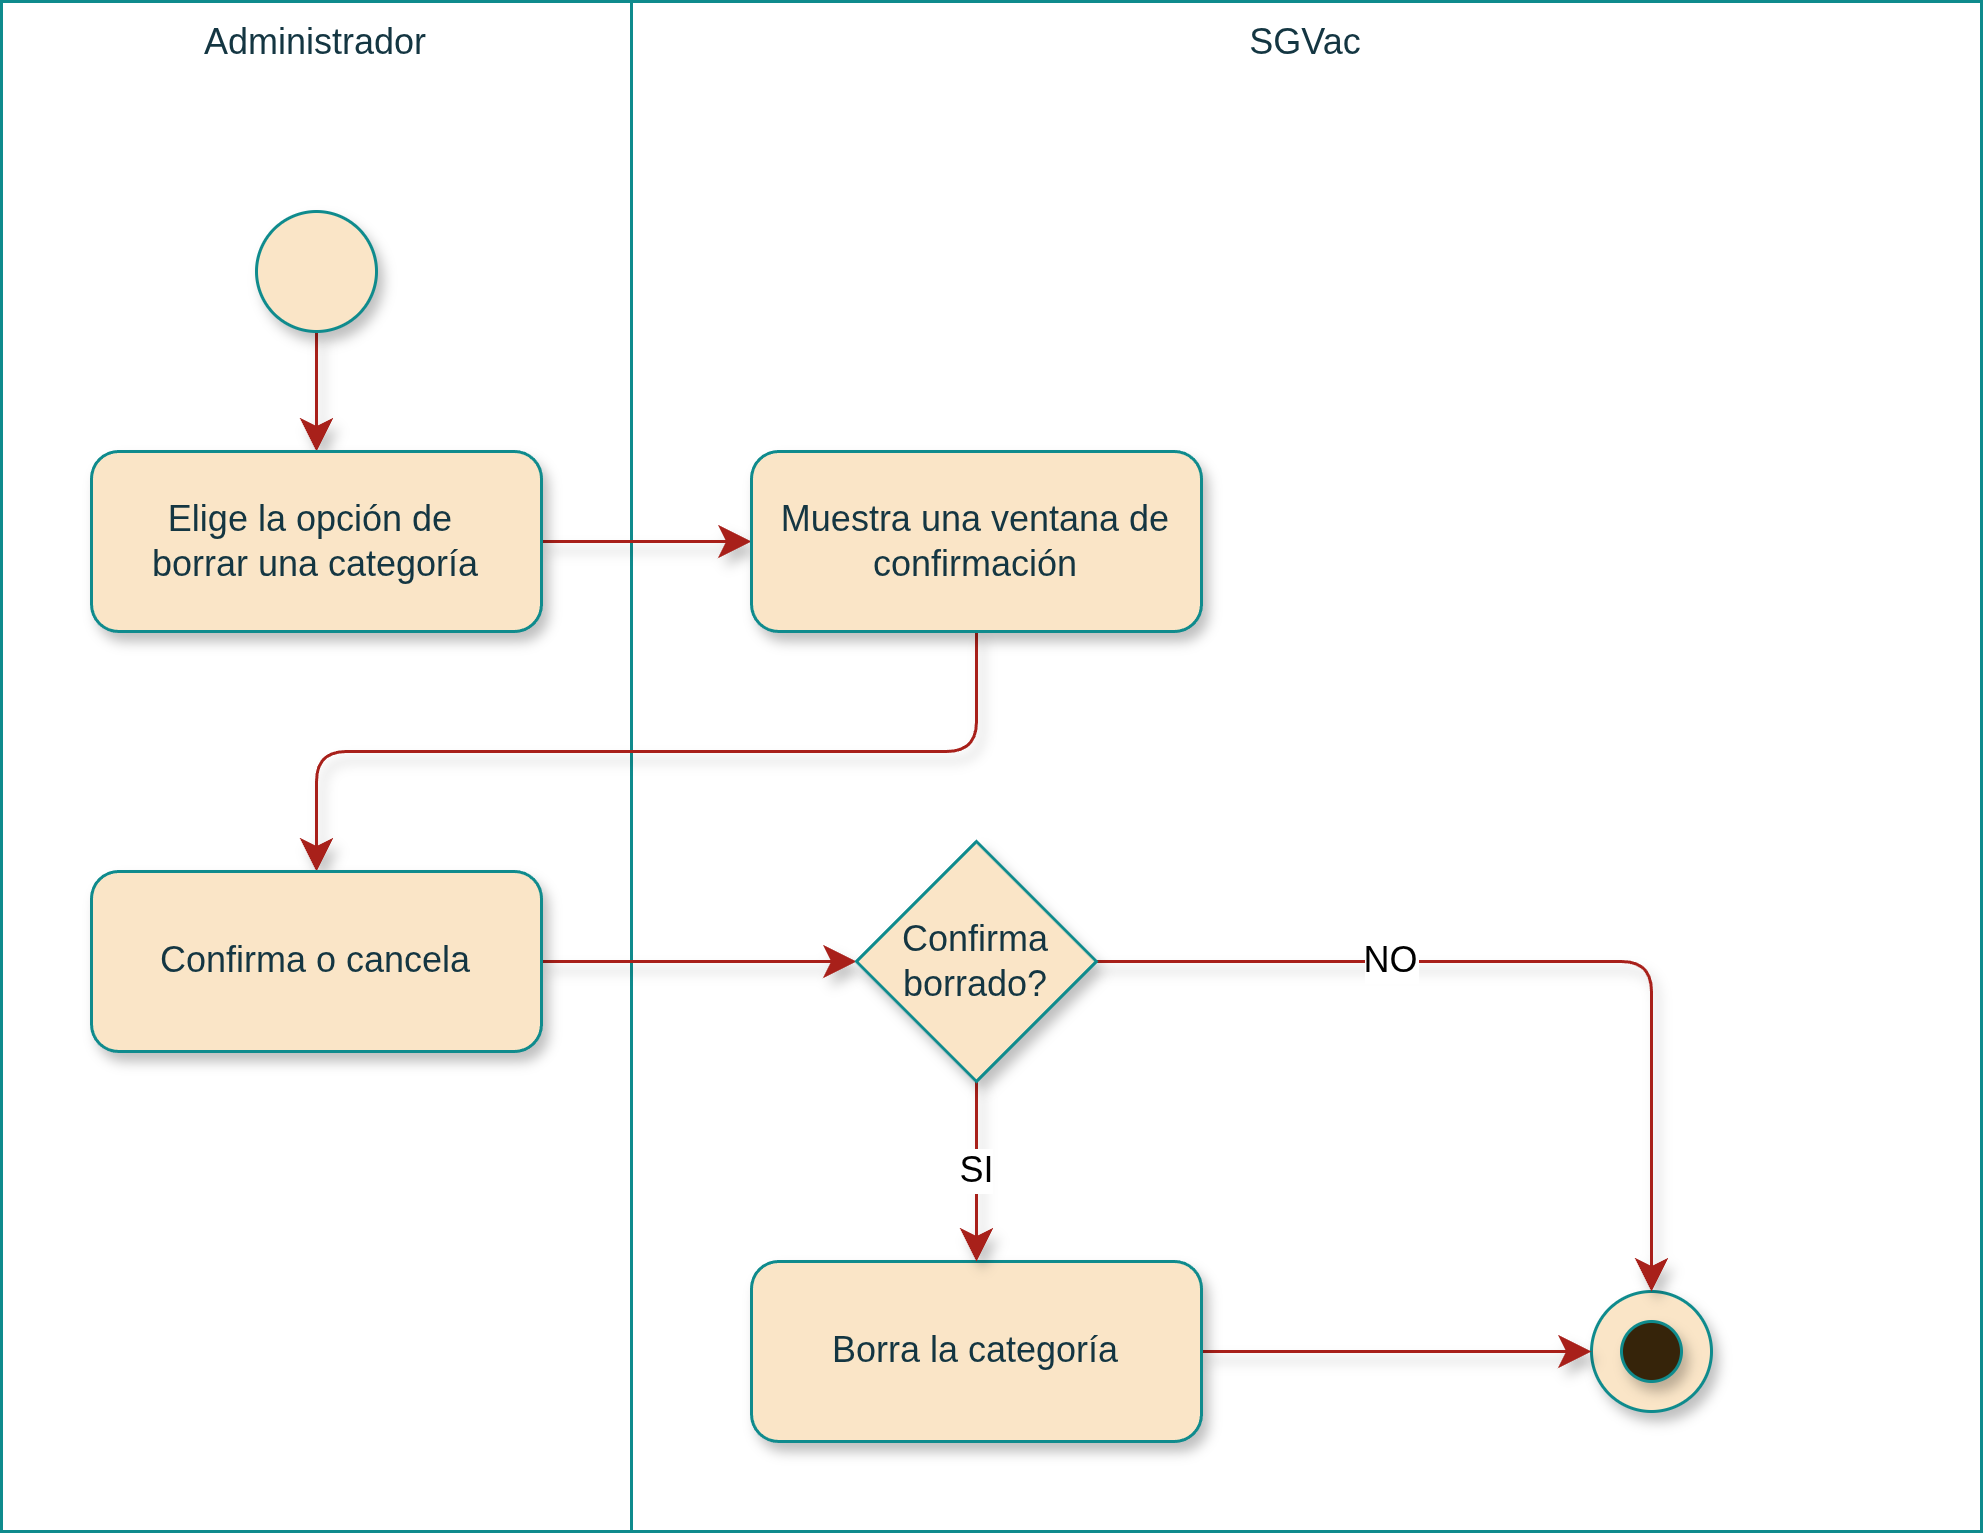

The diagram above was exported from draw.io. Its source (the exported page's mxGraphModel, read from the mxfile embedded in the PNG):
<mxGraphModel dx="1174" dy="890" grid="1" gridSize="10" guides="1" tooltips="1" connect="1" arrows="1" fold="1" page="1" pageScale="1" pageWidth="827" pageHeight="1169" math="0" shadow="0">
  <root>
    <mxCell id="0" />
    <mxCell id="1" parent="0" />
    <mxCell id="IVUfIxKTZZv3_LD7kG5y-6" parent="1" style="rounded=0;whiteSpace=wrap;strokeColor=#0F8B8D;fontColor=#143642;fillColor=none;verticalAlign=top;fontFamily=Arimo Nerd Font;labelBackgroundColor=none;html=1;" value="Administrador" vertex="1">
      <mxGeometry height="510" width="210" x="20" y="40" as="geometry" />
    </mxCell>
    <mxCell id="DNTc8l9gZBxjtoVxKWfF-1" parent="1" style="rounded=0;whiteSpace=wrap;strokeColor=#0F8B8D;fontColor=#143642;fillColor=none;verticalAlign=top;fontFamily=Arimo Nerd Font;labelBackgroundColor=none;html=1;" value="SGVac" vertex="1">
      <mxGeometry height="510" width="450" x="230" y="40" as="geometry" />
    </mxCell>
    <mxCell id="vX0-nyg-rzqHEZjBwQVW-1" edge="1" parent="1" source="IVUfIxKTZZv3_LD7kG5y-1" style="edgeStyle=elbowEdgeStyle;shape=connector;curved=0;rounded=1;orthogonalLoop=1;jettySize=auto;elbow=vertical;html=1;strokeColor=#A8201A;align=center;verticalAlign=middle;fontFamily=Arimo Nerd Font;fontSize=12;fontColor=default;labelBackgroundColor=default;resizable=0;startSize=8;endArrow=classic;endSize=8;shadow=1;" target="IVUfIxKTZZv3_LD7kG5y-2" value="">
      <mxGeometry relative="1" as="geometry" />
    </mxCell>
    <mxCell id="Z9y05rFwCxt9J1MBwWmU-1" connectable="0" parent="vX0-nyg-rzqHEZjBwQVW-1" style="edgeLabel;html=1;align=center;verticalAlign=middle;resizable=0;points=[];fontSize=12;fontFamily=Arimo Nerd Font;fontColor=default;labelBackgroundColor=default;" value="" vertex="1">
      <mxGeometry relative="1" x="-0.1101" y="1" as="geometry">
        <mxPoint as="offset" />
      </mxGeometry>
    </mxCell>
    <mxCell id="IVUfIxKTZZv3_LD7kG5y-1" parent="1" style="ellipse;whiteSpace=wrap;aspect=fixed;rounded=1;labelBackgroundColor=none;fillColor=#FAE5C7;strokeColor=#0F8B8D;fontColor=#143642;fontFamily=Arimo Nerd Font;html=1;shadow=1;" value="" vertex="1">
      <mxGeometry height="40" width="40" x="105" y="110" as="geometry" />
    </mxCell>
    <mxCell id="w66Y6IiXH5xUNZf69MCj-1" edge="1" parent="1" source="IVUfIxKTZZv3_LD7kG5y-2" style="edgeStyle=elbowEdgeStyle;shape=connector;curved=0;rounded=1;orthogonalLoop=1;jettySize=auto;elbow=vertical;html=1;shadow=1;strokeColor=#A8201A;align=center;verticalAlign=middle;fontFamily=Arimo Nerd Font;fontSize=12;fontColor=default;labelBackgroundColor=default;resizable=0;startSize=8;endArrow=classic;endSize=8;" target="0zscgz5cWm1JYymeTCS0-1" value="">
      <mxGeometry relative="1" as="geometry" />
    </mxCell>
    <mxCell id="IVUfIxKTZZv3_LD7kG5y-2" parent="1" style="rounded=1;whiteSpace=wrap;labelBackgroundColor=none;fillColor=#FAE5C7;strokeColor=#0F8B8D;fontColor=#143642;fontFamily=Arimo Nerd Font;html=1;shadow=1;" value="Elige la opción de&amp;nbsp;&lt;div&gt;borrar una categoría&lt;/div&gt;" vertex="1">
      <mxGeometry height="60" width="150" x="50" y="190" as="geometry" />
    </mxCell>
    <mxCell id="IVUfIxKTZZv3_LD7kG5y-5" connectable="0" parent="1" style="group;fontFamily=Arimo Nerd Font;labelBackgroundColor=none;fontColor=#143642;html=1;shadow=1;" value="" vertex="1">
      <mxGeometry height="40" width="40" x="550" y="470" as="geometry" />
    </mxCell>
    <mxCell id="IVUfIxKTZZv3_LD7kG5y-3" parent="IVUfIxKTZZv3_LD7kG5y-5" style="ellipse;whiteSpace=wrap;aspect=fixed;rounded=1;labelBackgroundColor=none;fillColor=#FAE5C7;strokeColor=#0F8B8D;fontColor=#143642;fontFamily=Arimo Nerd Font;html=1;shadow=1;" value="" vertex="1">
      <mxGeometry height="40" width="40" as="geometry" />
    </mxCell>
    <mxCell id="IVUfIxKTZZv3_LD7kG5y-4" parent="IVUfIxKTZZv3_LD7kG5y-5" style="ellipse;whiteSpace=wrap;aspect=fixed;rounded=1;labelBackgroundColor=none;fillColor=light-dark(#36240A,#FAE5C7);strokeColor=#0F8B8D;fontColor=#143642;fontFamily=Arimo Nerd Font;html=1;shadow=1;" value="" vertex="1">
      <mxGeometry height="20" width="20" x="10" y="10" as="geometry" />
    </mxCell>
    <mxCell id="w66Y6IiXH5xUNZf69MCj-9" edge="1" parent="1" source="0zscgz5cWm1JYymeTCS0-1" style="edgeStyle=elbowEdgeStyle;shape=connector;curved=0;rounded=1;orthogonalLoop=1;jettySize=auto;elbow=vertical;html=1;entryX=0.5;entryY=0;entryDx=0;entryDy=0;shadow=1;strokeColor=#A8201A;align=center;verticalAlign=middle;fontFamily=Arimo Nerd Font;fontSize=12;fontColor=default;labelBackgroundColor=default;resizable=0;startSize=8;endArrow=classic;endSize=8;" target="w66Y6IiXH5xUNZf69MCj-2">
      <mxGeometry relative="1" as="geometry" />
    </mxCell>
    <mxCell id="0zscgz5cWm1JYymeTCS0-1" parent="1" style="rounded=1;whiteSpace=wrap;labelBackgroundColor=none;fillColor=#FAE5C7;strokeColor=#0F8B8D;fontColor=#143642;fontFamily=Arimo Nerd Font;html=1;shadow=1;" value="Muestra una ventana de confirmación" vertex="1">
      <mxGeometry height="60" width="150" x="270" y="190" as="geometry" />
    </mxCell>
    <mxCell id="w66Y6IiXH5xUNZf69MCj-28" edge="1" parent="1" source="w66Y6IiXH5xUNZf69MCj-2" style="edgeStyle=elbowEdgeStyle;shape=connector;curved=0;rounded=1;orthogonalLoop=1;jettySize=auto;elbow=vertical;html=1;shadow=1;strokeColor=#A8201A;align=center;verticalAlign=middle;fontFamily=Arimo Nerd Font;fontSize=12;fontColor=default;labelBackgroundColor=default;resizable=0;startSize=8;endArrow=classic;endSize=8;" target="w66Y6IiXH5xUNZf69MCj-26" value="">
      <mxGeometry relative="1" as="geometry" />
    </mxCell>
    <mxCell id="w66Y6IiXH5xUNZf69MCj-2" parent="1" style="rounded=1;whiteSpace=wrap;labelBackgroundColor=none;fillColor=#FAE5C7;strokeColor=#0F8B8D;fontColor=#143642;fontFamily=Arimo Nerd Font;html=1;shadow=1;" value="Confirma o cancela" vertex="1">
      <mxGeometry height="60" width="150" x="50" y="330" as="geometry" />
    </mxCell>
    <mxCell id="w66Y6IiXH5xUNZf69MCj-22" edge="1" parent="1" source="w66Y6IiXH5xUNZf69MCj-14" style="edgeStyle=elbowEdgeStyle;shape=connector;curved=0;rounded=1;orthogonalLoop=1;jettySize=auto;elbow=vertical;html=1;entryX=0;entryY=0.5;entryDx=0;entryDy=0;shadow=1;strokeColor=#A8201A;align=center;verticalAlign=middle;fontFamily=Arimo Nerd Font;fontSize=12;fontColor=default;labelBackgroundColor=default;resizable=0;startSize=8;endArrow=classic;endSize=8;" target="IVUfIxKTZZv3_LD7kG5y-3">
      <mxGeometry relative="1" as="geometry" />
    </mxCell>
    <mxCell id="w66Y6IiXH5xUNZf69MCj-14" parent="1" style="rounded=1;whiteSpace=wrap;labelBackgroundColor=none;fillColor=#FAE5C7;strokeColor=#0F8B8D;fontColor=#143642;fontFamily=Arimo Nerd Font;html=1;shadow=1;" value="Borra la categoría" vertex="1">
      <mxGeometry height="60" width="150" x="270" y="460" as="geometry" />
    </mxCell>
    <mxCell id="w66Y6IiXH5xUNZf69MCj-33" edge="1" parent="1" source="w66Y6IiXH5xUNZf69MCj-26" style="edgeStyle=elbowEdgeStyle;shape=connector;curved=0;rounded=1;orthogonalLoop=1;jettySize=auto;elbow=vertical;html=1;shadow=1;strokeColor=#A8201A;align=center;verticalAlign=middle;fontFamily=Arimo Nerd Font;fontSize=12;fontColor=default;labelBackgroundColor=default;resizable=0;startSize=8;endArrow=classic;endSize=8;" value="SI">
      <mxGeometry relative="1" as="geometry">
        <mxPoint x="345" y="460" as="targetPoint" />
      </mxGeometry>
    </mxCell>
    <mxCell id="w66Y6IiXH5xUNZf69MCj-34" edge="1" parent="1" source="w66Y6IiXH5xUNZf69MCj-26" style="edgeStyle=elbowEdgeStyle;shape=connector;curved=0;rounded=1;orthogonalLoop=1;jettySize=auto;elbow=vertical;html=1;entryX=0.5;entryY=0;entryDx=0;entryDy=0;shadow=1;strokeColor=#A8201A;align=center;verticalAlign=middle;fontFamily=Arimo Nerd Font;fontSize=12;fontColor=default;labelBackgroundColor=default;resizable=0;startSize=8;endArrow=classic;endSize=8;" target="IVUfIxKTZZv3_LD7kG5y-3" value="NO">
      <mxGeometry relative="1" x="-0.3327" as="geometry">
        <mxPoint as="offset" />
        <Array as="points">
          <mxPoint x="480" y="360" />
        </Array>
        <mxPoint x="550" y="360" as="targetPoint" />
      </mxGeometry>
    </mxCell>
    <mxCell id="w66Y6IiXH5xUNZf69MCj-26" parent="1" style="rhombus;whiteSpace=wrap;strokeColor=#0F8B8D;fontFamily=Arimo Nerd Font;fontSize=12;fontColor=#143642;labelBackgroundColor=none;fillColor=#FAE5C7;textDirection=ltr;html=1;shadow=1;" value="Confirma borrado?" vertex="1">
      <mxGeometry height="80" width="80" x="305" y="320" as="geometry" />
    </mxCell>
  </root>
</mxGraphModel>